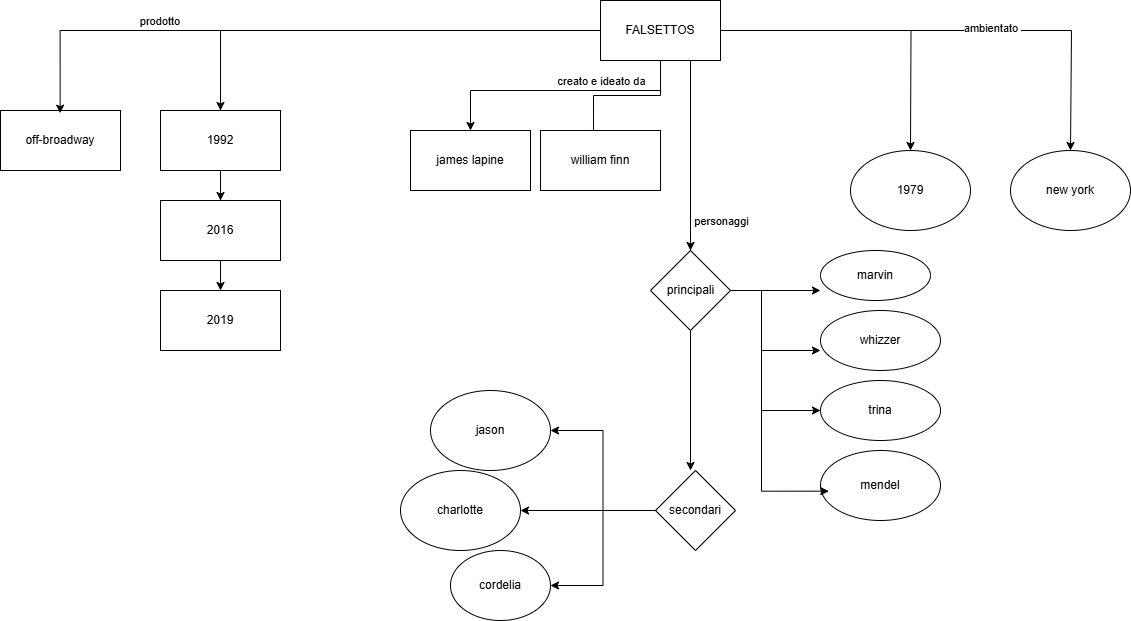

The diagram above was exported from draw.io. Its source (the exported page's mxGraphModel, read from the mxfile embedded in the PNG):
<mxGraphModel dx="1909" dy="459" grid="1" gridSize="10" guides="1" tooltips="1" connect="1" arrows="1" fold="1" page="1" pageScale="1" pageWidth="850" pageHeight="1100" math="0" shadow="0">
  <root>
    <mxCell id="0" />
    <mxCell id="1" parent="0" />
    <mxCell id="bBMkCyGErpoUipPkWokR-60" style="edgeStyle=orthogonalEdgeStyle;rounded=0;orthogonalLoop=1;jettySize=auto;html=1;entryX=1;entryY=0.5;entryDx=0;entryDy=0;" edge="1" parent="1" source="bBMkCyGErpoUipPkWokR-59" target="bBMkCyGErpoUipPkWokR-53">
      <mxGeometry relative="1" as="geometry" />
    </mxCell>
    <mxCell id="bBMkCyGErpoUipPkWokR-61" style="edgeStyle=orthogonalEdgeStyle;rounded=0;orthogonalLoop=1;jettySize=auto;html=1;" edge="1" parent="1" source="bBMkCyGErpoUipPkWokR-59" target="bBMkCyGErpoUipPkWokR-54">
      <mxGeometry relative="1" as="geometry" />
    </mxCell>
    <mxCell id="bBMkCyGErpoUipPkWokR-62" style="edgeStyle=orthogonalEdgeStyle;rounded=0;orthogonalLoop=1;jettySize=auto;html=1;entryX=1;entryY=0.5;entryDx=0;entryDy=0;" edge="1" parent="1" source="bBMkCyGErpoUipPkWokR-59" target="bBMkCyGErpoUipPkWokR-55">
      <mxGeometry relative="1" as="geometry" />
    </mxCell>
    <mxCell id="bBMkCyGErpoUipPkWokR-59" value="secondari" style="rhombus;whiteSpace=wrap;html=1;" vertex="1" parent="1">
      <mxGeometry x="395" y="480" width="80" height="80" as="geometry" />
    </mxCell>
    <mxCell id="bBMkCyGErpoUipPkWokR-48" value="" style="endArrow=classic;html=1;rounded=0;" edge="1" parent="1" source="bBMkCyGErpoUipPkWokR-56">
      <mxGeometry width="50" height="50" relative="1" as="geometry">
        <mxPoint x="430" y="230" as="sourcePoint" />
        <mxPoint x="430" y="480" as="targetPoint" />
      </mxGeometry>
    </mxCell>
    <mxCell id="bBMkCyGErpoUipPkWokR-3" value="" style="edgeStyle=orthogonalEdgeStyle;rounded=0;orthogonalLoop=1;jettySize=auto;html=1;exitX=0.5;exitY=1;exitDx=0;exitDy=0;entryX=0.5;entryY=0;entryDx=0;entryDy=0;" edge="1" parent="1" source="bBMkCyGErpoUipPkWokR-1" target="bBMkCyGErpoUipPkWokR-2">
      <mxGeometry relative="1" as="geometry">
        <mxPoint x="425" y="70" as="sourcePoint" />
        <mxPoint x="375" y="130" as="targetPoint" />
        <Array as="points">
          <mxPoint x="400" y="100" />
          <mxPoint x="210" y="100" />
        </Array>
      </mxGeometry>
    </mxCell>
    <mxCell id="bBMkCyGErpoUipPkWokR-27" value="creato e ideato da" style="edgeLabel;html=1;align=center;verticalAlign=middle;resizable=0;points=[];" vertex="1" connectable="0" parent="bBMkCyGErpoUipPkWokR-3">
      <mxGeometry x="0.259" y="4" relative="1" as="geometry">
        <mxPoint x="74" y="-14" as="offset" />
      </mxGeometry>
    </mxCell>
    <mxCell id="bBMkCyGErpoUipPkWokR-11" value="" style="edgeStyle=orthogonalEdgeStyle;rounded=0;orthogonalLoop=1;jettySize=auto;html=1;" edge="1" parent="1" source="bBMkCyGErpoUipPkWokR-1" target="bBMkCyGErpoUipPkWokR-10">
      <mxGeometry relative="1" as="geometry" />
    </mxCell>
    <mxCell id="bBMkCyGErpoUipPkWokR-14" value="" style="edgeStyle=orthogonalEdgeStyle;rounded=0;orthogonalLoop=1;jettySize=auto;html=1;" edge="1" parent="1" source="bBMkCyGErpoUipPkWokR-1" target="bBMkCyGErpoUipPkWokR-13">
      <mxGeometry relative="1" as="geometry" />
    </mxCell>
    <mxCell id="bBMkCyGErpoUipPkWokR-16" value="" style="edgeStyle=orthogonalEdgeStyle;rounded=0;orthogonalLoop=1;jettySize=auto;html=1;entryX=0.5;entryY=0;entryDx=0;entryDy=0;" edge="1" parent="1" source="bBMkCyGErpoUipPkWokR-1" target="bBMkCyGErpoUipPkWokR-15">
      <mxGeometry relative="1" as="geometry">
        <Array as="points">
          <mxPoint x="-40" y="40" />
        </Array>
      </mxGeometry>
    </mxCell>
    <mxCell id="bBMkCyGErpoUipPkWokR-20" value="prodotto&amp;nbsp;" style="edgeLabel;html=1;align=center;verticalAlign=middle;resizable=0;points=[];" vertex="1" connectable="0" parent="bBMkCyGErpoUipPkWokR-16">
      <mxGeometry x="-0.1121" y="7" relative="1" as="geometry">
        <mxPoint x="-156" y="-17" as="offset" />
      </mxGeometry>
    </mxCell>
    <mxCell id="bBMkCyGErpoUipPkWokR-26" style="edgeStyle=orthogonalEdgeStyle;rounded=0;orthogonalLoop=1;jettySize=auto;html=1;entryX=0.558;entryY=0.867;entryDx=0;entryDy=0;entryPerimeter=0;" edge="1" parent="1" source="bBMkCyGErpoUipPkWokR-1" target="bBMkCyGErpoUipPkWokR-6">
      <mxGeometry relative="1" as="geometry">
        <mxPoint x="410" y="120" as="targetPoint" />
        <Array as="points">
          <mxPoint x="400" y="105" />
          <mxPoint x="333" y="105" />
        </Array>
      </mxGeometry>
    </mxCell>
    <mxCell id="bBMkCyGErpoUipPkWokR-28" style="edgeStyle=orthogonalEdgeStyle;rounded=0;orthogonalLoop=1;jettySize=auto;html=1;" edge="1" parent="1">
      <mxGeometry relative="1" as="geometry">
        <mxPoint x="810" y="160" as="targetPoint" />
        <mxPoint x="460" y="40" as="sourcePoint" />
        <Array as="points">
          <mxPoint x="811" y="40" />
        </Array>
      </mxGeometry>
    </mxCell>
    <mxCell id="bBMkCyGErpoUipPkWokR-29" value="ambientato&amp;nbsp;" style="edgeLabel;html=1;align=center;verticalAlign=middle;resizable=0;points=[];" vertex="1" connectable="0" parent="bBMkCyGErpoUipPkWokR-28">
      <mxGeometry x="0.152" y="3" relative="1" as="geometry">
        <mxPoint as="offset" />
      </mxGeometry>
    </mxCell>
    <mxCell id="bBMkCyGErpoUipPkWokR-34" style="edgeStyle=orthogonalEdgeStyle;rounded=0;orthogonalLoop=1;jettySize=auto;html=1;exitX=0.75;exitY=1;exitDx=0;exitDy=0;" edge="1" parent="1" source="bBMkCyGErpoUipPkWokR-1">
      <mxGeometry relative="1" as="geometry">
        <mxPoint x="560" y="300" as="targetPoint" />
        <Array as="points">
          <mxPoint x="430" y="300" />
        </Array>
      </mxGeometry>
    </mxCell>
    <mxCell id="bBMkCyGErpoUipPkWokR-35" value="personaggi" style="edgeLabel;html=1;align=center;verticalAlign=middle;resizable=0;points=[];" vertex="1" connectable="0" parent="bBMkCyGErpoUipPkWokR-34">
      <mxGeometry x="-0.1401" y="-2" relative="1" as="geometry">
        <mxPoint x="32" y="5" as="offset" />
      </mxGeometry>
    </mxCell>
    <mxCell id="bBMkCyGErpoUipPkWokR-32" style="edgeStyle=orthogonalEdgeStyle;rounded=0;orthogonalLoop=1;jettySize=auto;html=1;" edge="1" parent="1" source="bBMkCyGErpoUipPkWokR-1">
      <mxGeometry relative="1" as="geometry">
        <mxPoint x="650" y="160" as="targetPoint" />
      </mxGeometry>
    </mxCell>
    <mxCell id="bBMkCyGErpoUipPkWokR-36" style="edgeStyle=orthogonalEdgeStyle;rounded=0;orthogonalLoop=1;jettySize=auto;html=1;exitX=0.75;exitY=1;exitDx=0;exitDy=0;" edge="1" parent="1" source="bBMkCyGErpoUipPkWokR-1">
      <mxGeometry relative="1" as="geometry">
        <mxPoint x="560" y="360" as="targetPoint" />
        <Array as="points">
          <mxPoint x="430" y="300" />
          <mxPoint x="501" y="300" />
        </Array>
      </mxGeometry>
    </mxCell>
    <mxCell id="bBMkCyGErpoUipPkWokR-37" style="edgeStyle=orthogonalEdgeStyle;rounded=0;orthogonalLoop=1;jettySize=auto;html=1;exitX=0.75;exitY=1;exitDx=0;exitDy=0;" edge="1" parent="1" source="bBMkCyGErpoUipPkWokR-1">
      <mxGeometry relative="1" as="geometry">
        <mxPoint x="560" y="420" as="targetPoint" />
        <Array as="points">
          <mxPoint x="430" y="300" />
          <mxPoint x="501" y="300" />
        </Array>
      </mxGeometry>
    </mxCell>
    <mxCell id="bBMkCyGErpoUipPkWokR-1" value="FALSETTOS" style="rounded=0;whiteSpace=wrap;html=1;" vertex="1" parent="1">
      <mxGeometry x="340" y="10" width="120" height="60" as="geometry" />
    </mxCell>
    <mxCell id="bBMkCyGErpoUipPkWokR-2" value="james lapine" style="whiteSpace=wrap;html=1;rounded=0;" vertex="1" parent="1">
      <mxGeometry x="150" y="140" width="120" height="60" as="geometry" />
    </mxCell>
    <mxCell id="bBMkCyGErpoUipPkWokR-7" style="edgeStyle=orthogonalEdgeStyle;rounded=0;orthogonalLoop=1;jettySize=auto;html=1;exitX=0.5;exitY=0;exitDx=0;exitDy=0;entryX=0.5;entryY=0;entryDx=0;entryDy=0;" edge="1" parent="1" source="bBMkCyGErpoUipPkWokR-6" target="bBMkCyGErpoUipPkWokR-6">
      <mxGeometry relative="1" as="geometry">
        <mxPoint x="480" y="110" as="targetPoint" />
      </mxGeometry>
    </mxCell>
    <mxCell id="bBMkCyGErpoUipPkWokR-6" value="william finn" style="rounded=0;whiteSpace=wrap;html=1;direction=west;" vertex="1" parent="1">
      <mxGeometry x="280" y="140" width="120" height="60" as="geometry" />
    </mxCell>
    <mxCell id="bBMkCyGErpoUipPkWokR-10" value="1992" style="rounded=0;whiteSpace=wrap;html=1;" vertex="1" parent="1">
      <mxGeometry x="-100" y="120" width="120" height="60" as="geometry" />
    </mxCell>
    <mxCell id="bBMkCyGErpoUipPkWokR-13" value="2016" style="whiteSpace=wrap;html=1;rounded=0;" vertex="1" parent="1">
      <mxGeometry x="-100" y="210" width="120" height="60" as="geometry" />
    </mxCell>
    <mxCell id="bBMkCyGErpoUipPkWokR-15" value="2019" style="whiteSpace=wrap;html=1;rounded=0;" vertex="1" parent="1">
      <mxGeometry x="-100" y="300" width="120" height="60" as="geometry" />
    </mxCell>
    <mxCell id="bBMkCyGErpoUipPkWokR-40" value="1979" style="ellipse;whiteSpace=wrap;html=1;" vertex="1" parent="1">
      <mxGeometry x="590" y="160" width="120" height="80" as="geometry" />
    </mxCell>
    <mxCell id="bBMkCyGErpoUipPkWokR-41" value="new york" style="ellipse;whiteSpace=wrap;html=1;" vertex="1" parent="1">
      <mxGeometry x="750" y="160" width="120" height="80" as="geometry" />
    </mxCell>
    <mxCell id="bBMkCyGErpoUipPkWokR-42" value="marvin" style="ellipse;whiteSpace=wrap;html=1;" vertex="1" parent="1">
      <mxGeometry x="560" y="260" width="110" height="50" as="geometry" />
    </mxCell>
    <mxCell id="bBMkCyGErpoUipPkWokR-43" value="whizzer" style="ellipse;whiteSpace=wrap;html=1;" vertex="1" parent="1">
      <mxGeometry x="560" y="320" width="120" height="60" as="geometry" />
    </mxCell>
    <mxCell id="bBMkCyGErpoUipPkWokR-44" value="trina" style="ellipse;whiteSpace=wrap;html=1;" vertex="1" parent="1">
      <mxGeometry x="560" y="390" width="120" height="60" as="geometry" />
    </mxCell>
    <mxCell id="bBMkCyGErpoUipPkWokR-45" value="mendel" style="ellipse;whiteSpace=wrap;html=1;" vertex="1" parent="1">
      <mxGeometry x="560" y="460" width="120" height="70" as="geometry" />
    </mxCell>
    <mxCell id="bBMkCyGErpoUipPkWokR-38" style="edgeStyle=orthogonalEdgeStyle;rounded=0;orthogonalLoop=1;jettySize=auto;html=1;exitX=0.75;exitY=1;exitDx=0;exitDy=0;entryX=0.069;entryY=0.581;entryDx=0;entryDy=0;entryPerimeter=0;" edge="1" parent="1" source="bBMkCyGErpoUipPkWokR-56" target="bBMkCyGErpoUipPkWokR-45">
      <mxGeometry relative="1" as="geometry">
        <mxPoint x="560" y="470" as="targetPoint" />
        <mxPoint x="430" y="60" as="sourcePoint" />
        <Array as="points">
          <mxPoint x="430" y="300" />
          <mxPoint x="501" y="300" />
          <mxPoint x="501" y="500" />
          <mxPoint x="560" y="500" />
        </Array>
      </mxGeometry>
    </mxCell>
    <mxCell id="bBMkCyGErpoUipPkWokR-53" value="jason" style="ellipse;whiteSpace=wrap;html=1;" vertex="1" parent="1">
      <mxGeometry x="170" y="400" width="120" height="80" as="geometry" />
    </mxCell>
    <mxCell id="bBMkCyGErpoUipPkWokR-54" value="charlotte" style="ellipse;whiteSpace=wrap;html=1;" vertex="1" parent="1">
      <mxGeometry x="140" y="480" width="120" height="80" as="geometry" />
    </mxCell>
    <mxCell id="bBMkCyGErpoUipPkWokR-55" value="cordelia" style="ellipse;whiteSpace=wrap;html=1;" vertex="1" parent="1">
      <mxGeometry x="190" y="560" width="100" height="70" as="geometry" />
    </mxCell>
    <mxCell id="bBMkCyGErpoUipPkWokR-57" value="" style="endArrow=classic;html=1;rounded=0;" edge="1" parent="1" target="bBMkCyGErpoUipPkWokR-56">
      <mxGeometry width="50" height="50" relative="1" as="geometry">
        <mxPoint x="430" y="230" as="sourcePoint" />
        <mxPoint x="430" y="480" as="targetPoint" />
      </mxGeometry>
    </mxCell>
    <mxCell id="bBMkCyGErpoUipPkWokR-56" value="" style="rhombus;whiteSpace=wrap;html=1;" vertex="1" parent="1">
      <mxGeometry x="390" y="260" width="80" height="80" as="geometry" />
    </mxCell>
    <mxCell id="bBMkCyGErpoUipPkWokR-46" value="principali" style="text;html=1;align=center;verticalAlign=middle;resizable=0;points=[];autosize=1;strokeColor=none;fillColor=none;" vertex="1" parent="1">
      <mxGeometry x="395" y="285" width="70" height="30" as="geometry" />
    </mxCell>
    <mxCell id="bBMkCyGErpoUipPkWokR-63" value="off-broadway" style="rounded=0;whiteSpace=wrap;html=1;" vertex="1" parent="1">
      <mxGeometry x="-260" y="120" width="120" height="60" as="geometry" />
    </mxCell>
    <mxCell id="bBMkCyGErpoUipPkWokR-64" style="edgeStyle=orthogonalEdgeStyle;rounded=0;orthogonalLoop=1;jettySize=auto;html=1;exitX=0;exitY=0.5;exitDx=0;exitDy=0;entryX=0.497;entryY=-0.122;entryDx=0;entryDy=0;entryPerimeter=0;" edge="1" parent="1">
      <mxGeometry relative="1" as="geometry">
        <mxPoint x="340" y="50" as="sourcePoint" />
        <mxPoint x="-200.3599999999999" y="122.67999999999995" as="targetPoint" />
        <Array as="points">
          <mxPoint x="340" y="40" />
          <mxPoint x="-200" y="40" />
        </Array>
      </mxGeometry>
    </mxCell>
  </root>
</mxGraphModel>